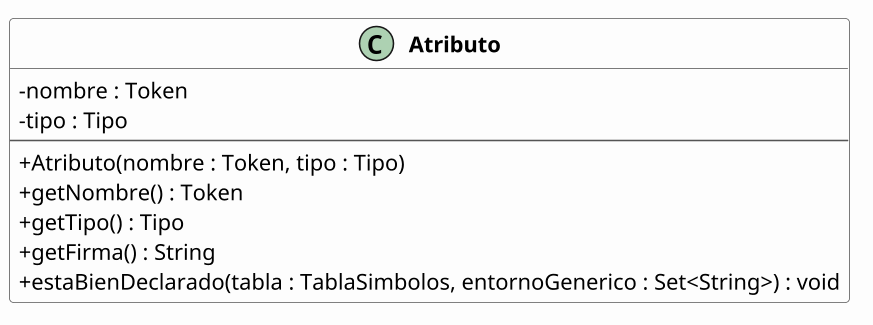

The diagram above was rendered by PlantUML. Its source (embedded in the PNG):
@startuml Atributo
!pragma layout smetana
skinparam classAttributeIconSize 0
skinparam linetype polyline
skinparam nodesep 110
skinparam ranksep 130
skinparam shadowing false
skinparam defaultFontName Arial
skinparam classFontStyle bold
skinparam ArrowThickness 1.2
skinparam ArrowFontSize 13
skinparam ArrowFontStyle bold
skinparam class {
  BackgroundColor #FDFDFD
  BorderColor #555555
  ArrowColor #333333
}
skinparam class<<interface>> {
  BackgroundColor #E8F1FB
}
skinparam class<<final>> {
  BackgroundColor #F4F4F4
}
skinparam package {
  BackgroundColor #FFFFFF
  BorderColor #999999
}
hide empty members
skinparam dpi 150

class Atributo {
- nombre : Token
- tipo : Tipo
--
+ Atributo(nombre : Token, tipo : Tipo)
+ getNombre() : Token
+ getTipo() : Tipo
+ getFirma() : String
+ estaBienDeclarado(tabla : TablaSimbolos, entornoGenerico : Set<String>) : void
}
@enduml